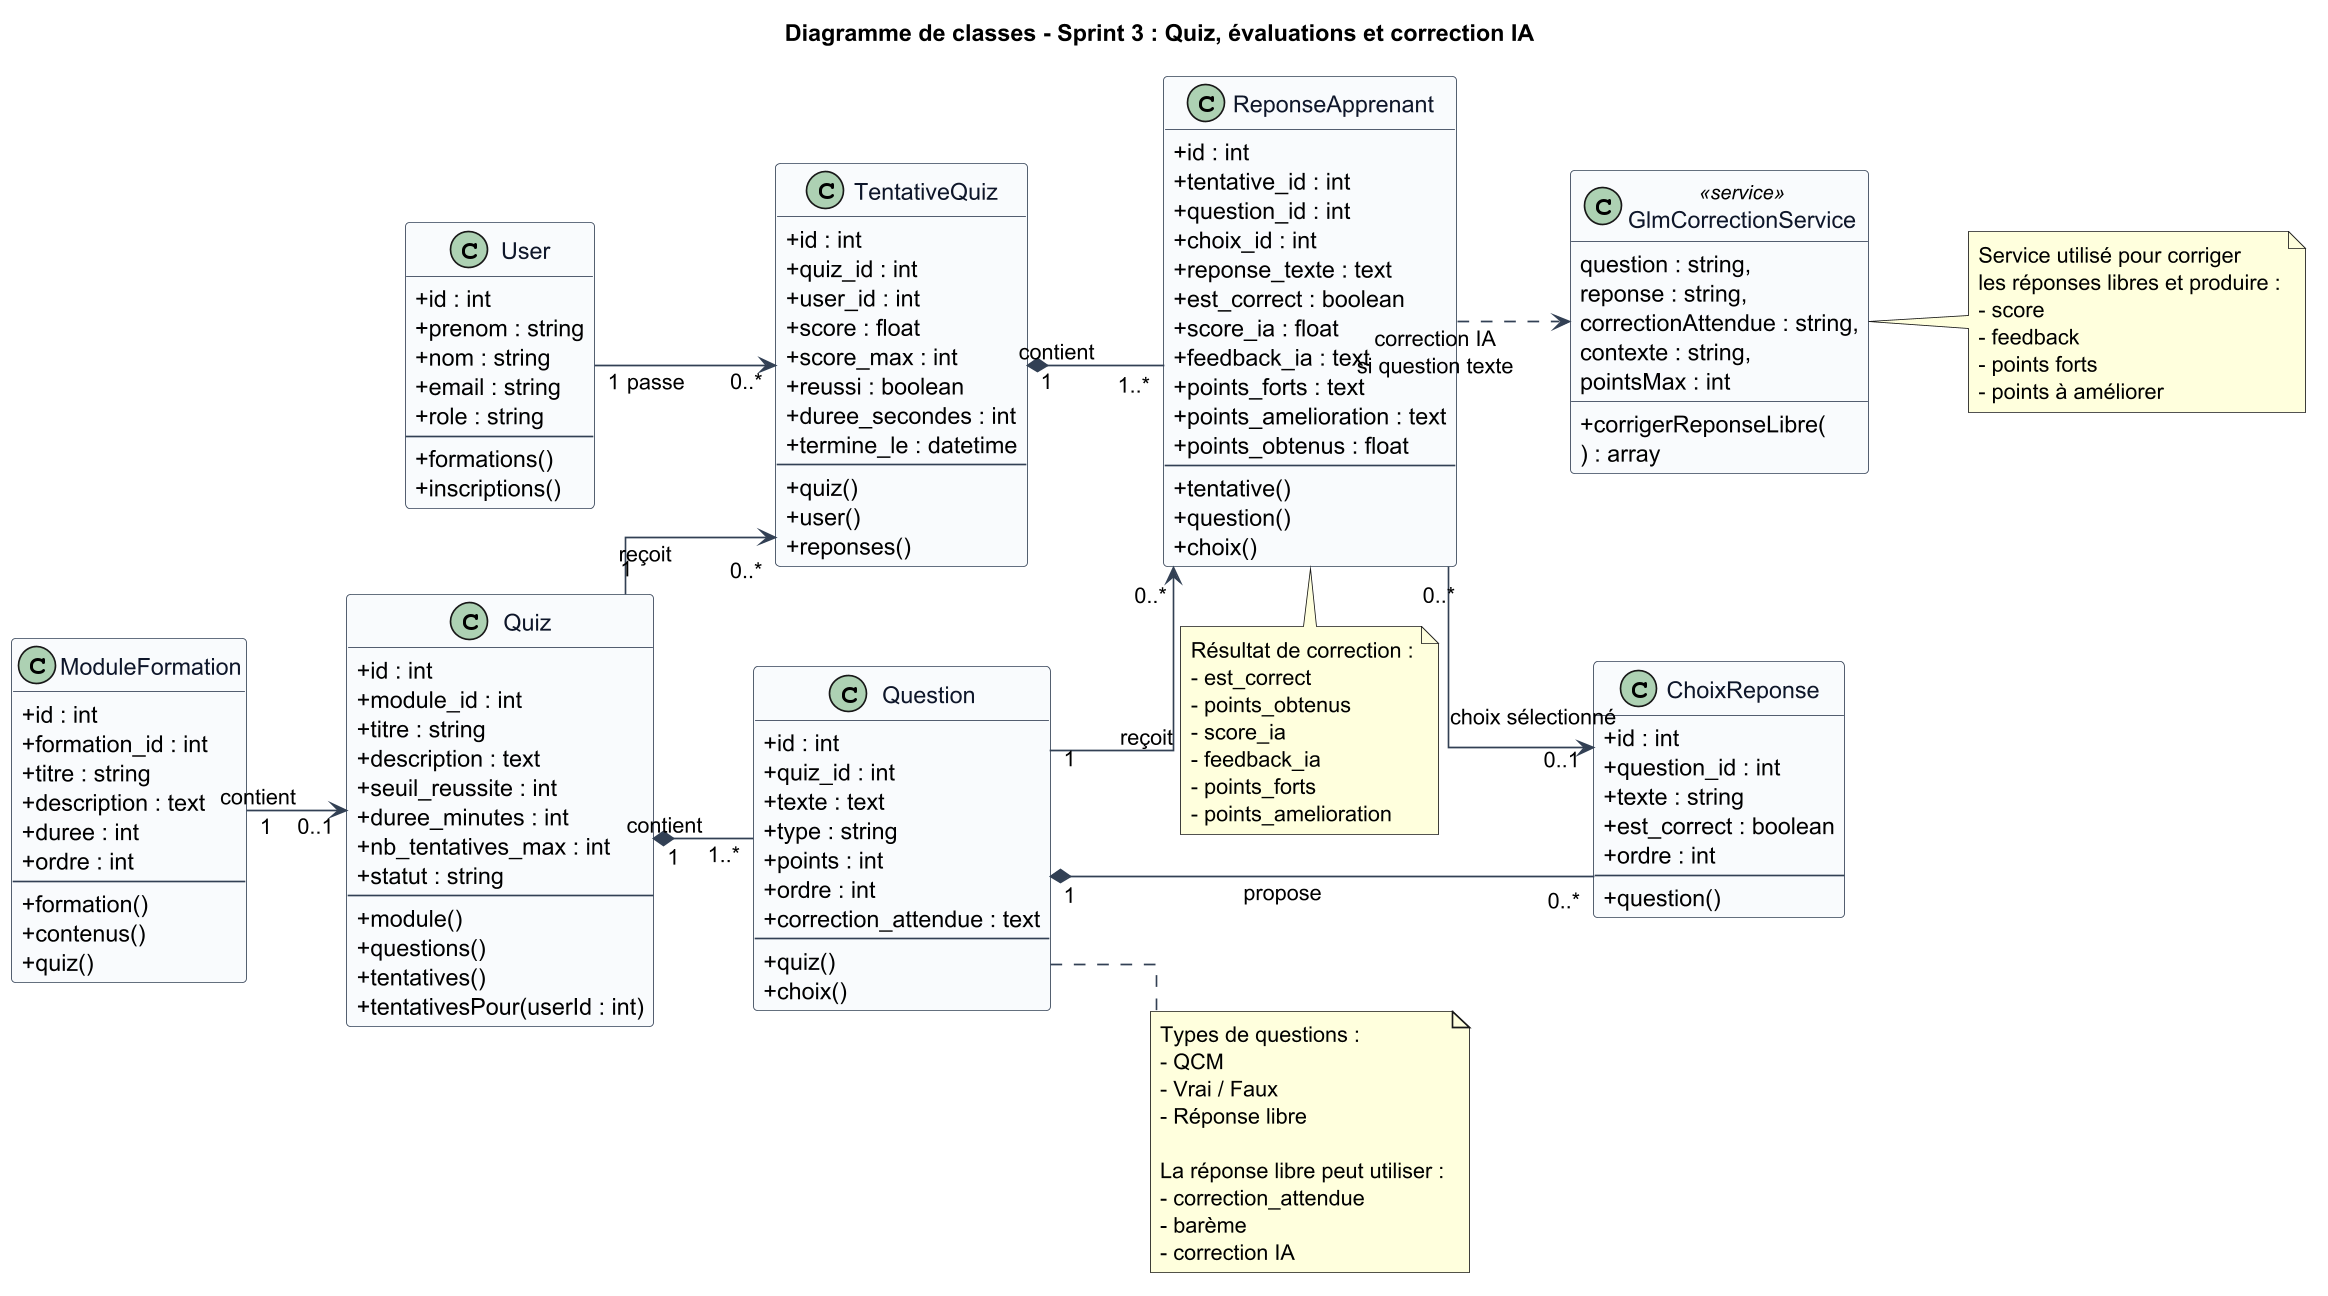

The diagram above was rendered by PlantUML. Its source (embedded in the PNG):
@startuml
title Diagramme de classes - Sprint 3 : Quiz, évaluations et correction IA

skinparam backgroundColor #FFFFFF
skinparam classAttributeIconSize 0
skinparam linetype ortho
skinparam dpi 160

skinparam class {
  BackgroundColor #F8FAFC
  BorderColor #334155
  ArrowColor #334155
  FontColor #0F172A
}

left to right direction

' =========================
' Utilisateur
' =========================
class User {
  + id : int
  + prenom : string
  + nom : string
  + email : string
  + role : string
  --
  + formations()
  + inscriptions()
}

' =========================
' Module de formation
' =========================
class ModuleFormation {
  + id : int
  + formation_id : int
  + titre : string
  + description : text
  + duree : int
  + ordre : int
  --
  + formation()
  + contenus()
  + quiz()
}

' =========================
' Quiz
' =========================
class Quiz {
  + id : int
  + module_id : int
  + titre : string
  + description : text
  + seuil_reussite : int
  + duree_minutes : int
  + nb_tentatives_max : int
  + statut : string
  --
  + module()
  + questions()
  + tentatives()
  + tentativesPour(userId : int)
}

' =========================
' Question
' =========================
class Question {
  + id : int
  + quiz_id : int
  + texte : text
  + type : string
  + points : int
  + ordre : int
  + correction_attendue : text
  --
  + quiz()
  + choix()
}

' =========================
' Choix de réponse
' =========================
class ChoixReponse {
  + id : int
  + question_id : int
  + texte : string
  + est_correct : boolean
  + ordre : int
  --
  + question()
}

' =========================
' Tentative de quiz
' =========================
class TentativeQuiz {
  + id : int
  + quiz_id : int
  + user_id : int
  + score : float
  + score_max : int
  + reussi : boolean
  + duree_secondes : int
  + termine_le : datetime
  --
  + quiz()
  + user()
  + reponses()
}

' =========================
' Réponse apprenant
' =========================
class ReponseApprenant {
  + id : int
  + tentative_id : int
  + question_id : int
  + choix_id : int
  + reponse_texte : text
  + est_correct : boolean
  + score_ia : float
  + feedback_ia : text
  + points_forts : text
  + points_amelioration : text
  + points_obtenus : float
  --
  + tentative()
  + question()
  + choix()
}

' =========================
' Service IA
' =========================
class GlmCorrectionService <<service>> {
  + corrigerReponseLibre(
      question : string,
      reponse : string,
      correctionAttendue : string,
      contexte : string,
      pointsMax : int
    ) : array
}

' =========================
' Relations principales
' =========================
User "1" --> "0..*" TentativeQuiz : passe
ModuleFormation "1" --> "0..1" Quiz : contient

Quiz "1" *-- "1..*" Question : contient
Quiz "1" --> "0..*" TentativeQuiz : reçoit

Question "1" *-- "0..*" ChoixReponse : propose
Question "1" --> "0..*" ReponseApprenant : reçoit

TentativeQuiz "1" *-- "1..*" ReponseApprenant : contient
ReponseApprenant "0..*" --> "0..1" ChoixReponse : choix sélectionné

ReponseApprenant ..> GlmCorrectionService : correction IA\nsi question texte

note right of Question
Types de questions :
- QCM
- Vrai / Faux
- Réponse libre

La réponse libre peut utiliser :
- correction_attendue
- barème
- correction IA
end note

note bottom of ReponseApprenant
Résultat de correction :
- est_correct
- points_obtenus
- score_ia
- feedback_ia
- points_forts
- points_amelioration
end note

note right of GlmCorrectionService
Service utilisé pour corriger
les réponses libres et produire :
- score
- feedback
- points forts
- points à améliorer
end note

@enduml